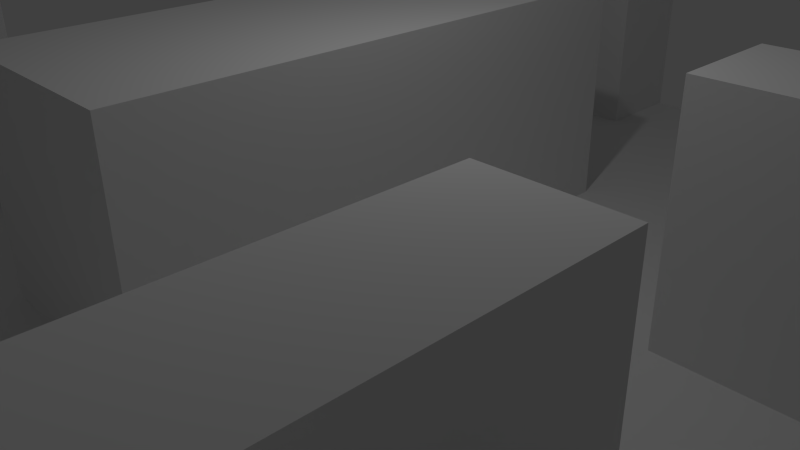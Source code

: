 # Source: Layout.blend  (saved by Blender 2.76.0; exported with 4.5.12 LTS)
import bpy
from mathutils import Matrix  # noqa: F401  (used for matrix-valued properties, if any)

bpy.ops.wm.read_factory_settings(use_empty=True)
scene = bpy.context.scene
scene.name = 'Scene'

# ---- collections
col_collection_1 = bpy.data.collections.new('Collection 1'); scene.collection.children.link(col_collection_1)

# ---- materials (node trees are filled in below, after node groups)
mat_floor = bpy.data.materials.new('Floor')
mat_floor.alpha_threshold = 0.0
mat_floor.use_transparent_shadow = False
mat_floor.roughness = 0.5
mat_floor.specular_intensity = 0.0
mat_wall = bpy.data.materials.new('Wall')
mat_wall.alpha_threshold = 0.0
mat_wall.use_transparent_shadow = False
mat_wall.roughness = 0.5
mat_wall.specular_intensity = 0.0

# ---- material node trees

# ---- world
world_world = bpy.data.worlds.new('World'); scene.world = world_world
world_world.color = (0.05088, 0.05088, 0.05088)
world_world.use_sun_shadow = False
world_world.sun_shadow_jitter_overblur = 0.0
world_world.cycles.sampling_method = 'MANUAL'
world_world.cycles.sample_map_resolution = 256

# ---- cameras
cam_camera = bpy.data.cameras.new('Camera')
cam_camera.clip_end = 100.0
cam_camera.lens = 35.0
cam_camera.sensor_width = 32.0
cam_camera.sensor_height = 18.0
cam_camera.ortho_scale = 7.314
cam_camera.dof.focus_distance = 0.0
cam_camera.dof.aperture_fstop = 128.0

# ---- lights
light_lamp = bpy.data.lights.new('Lamp', 'POINT')
light_lamp.transmission_factor = 0.0
light_lamp.cutoff_distance = 30.0
light_lamp.energy = 100.0
light_lamp.shadow_buffer_clip_start = 1.001
light_lamp.shadow_soft_size = 0.1
light_lamp.shadow_maximum_resolution = 0.006
light_lamp.use_absolute_resolution = True
light_lamp.cycles.use_multiple_importance_sampling = False

# ---- meshes
me_plane = bpy.data.meshes.new('Plane')
me_plane.from_pydata([(-1.0, -1.0, 0.0), (1.0, -1.0, 0.0), (-1.0, 1.0, 0.0), (1.0, 1.0, 0.0), (-1.0, 0.8182, 0.0), (-1.0, 0.6364, 0.0), (-1.0, 0.4545, 0.0), (-1.0, 0.2727, 0.0), (-1.0, 0.09091, 0.0), (-1.0, -0.09091, 0.0), (-1.0, -0.2727, 0.0), (-1.0, -0.4545, 0.0), (-1.0, -0.6364, 0.0), (-1.0, -0.8182, 0.0), (-0.8182, -1.0, 0.0), (-0.6364, -1.0, 0.0), (-0.4545, -1.0, 0.0), (-0.2727, -1.0, 0.0), (-0.09091, -1.0, 0.0), (0.09091, -1.0, 0.0), (0.2727, -1.0, 0.0), (0.4545, -1.0, 0.0), (0.6364, -1.0, 0.0), (0.8182, -1.0, 0.0), (1.0, -0.8182, 0.0), (1.0, -0.6364, 0.0), (1.0, -0.4545, 0.0), (1.0, -0.2727, 0.0), (1.0, -0.09091, 0.0), (1.0, 0.09091, 0.0), (1.0, 0.2727, 0.0), (1.0, 0.4545, 0.0), (1.0, 0.6364, 0.0), (1.0, 0.8182, 0.0), (0.8182, 1.0, 0.0), (0.6364, 1.0, 0.0), (0.4545, 1.0, 0.0), (0.2727, 1.0, 0.0), (0.09091, 1.0, 0.0), (-0.09091, 1.0, 0.0), (-0.2727, 1.0, 0.0), (-0.4545, 1.0, 0.0), (-0.6364, 1.0, 0.0), (-0.8182, 1.0, 0.0), (-0.8182, -0.8182, 0.0), (-0.8182, -0.6364, 0.0), (-0.8182, -0.2727, 0.0), (-0.8182, -0.09091, 0.0), (-0.8182, 0.09091, 0.0), (-0.8182, 0.2727, 0.0), (-0.8182, 0.4545, 0.0), (-0.8182, 0.6364, 0.0), (-0.6364, -0.8182, 0.0), (-0.6364, -0.6364, 0.0), (-0.6364, -0.4545, 0.0), (-0.6364, -0.2727, 0.0), (-0.6364, -0.09091, 0.0), (-0.6364, 0.09091, 0.0), (-0.6364, 0.2727, 0.0), (-0.6364, 0.4545, 0.0), (-0.6364, 0.6364, 0.0), (-0.6364, 0.8182, 0.0), (-0.4545, -0.8182, 0.0), (-0.4545, -0.6364, 0.0), (-0.4545, -0.4545, 0.0), (-0.4545, -0.2727, 0.0), (-0.4545, -0.09091, 0.0), (-0.4545, 0.09091, 0.0), (-0.4545, 0.2727, 0.0), (-0.4545, 0.4545, 0.0), (-0.4545, 0.6364, 0.0), (-0.4545, 0.8182, 0.0), (-0.2727, -0.8182, 0.0), (-0.2727, -0.6364, 0.0), (-0.2727, -0.4545, 0.0), (-0.2727, -0.2727, 0.0), (-0.2727, -0.09091, 0.0), (-0.2727, 0.09091, 0.0), (-0.2727, 0.2727, 0.0), (-0.2727, 0.4545, 0.0), (-0.2727, 0.6364, 0.0), (-0.2727, 0.8182, 0.0), (-0.09091, -0.8182, 0.0), (-0.09091, -0.6364, 0.0), (-0.09091, -0.4545, 0.0), (-0.09091, 0.4545, 0.0), (-0.09091, 0.6364, 0.0), (-0.09091, 0.8182, 0.0), (0.09091, -0.8182, 0.0), (0.09091, -0.6364, 0.0), (0.09091, -0.4545, 0.0), (0.09091, -0.2727, 0.0), (0.09091, -0.09091, 0.0), (0.09091, 0.09091, 0.0), (0.09091, 0.2727, 0.0), (0.09091, 0.4545, 0.0), (0.09091, 0.6364, 0.0), (0.09091, 0.8182, 0.0), (0.2727, -0.8182, 0.0), (0.2727, -0.6364, 0.0), (0.2727, -0.4545, 0.0), (0.2727, -0.2727, 0.0), (0.2727, -0.09091, 0.0), (0.2727, 0.09091, 0.0), (0.2727, 0.2727, 0.0), (0.2727, 0.4545, 0.0), (0.2727, 0.6364, 0.0), (0.2727, 0.8182, 0.0), (0.4545, -0.8182, 0.0), (0.4545, -0.6364, 0.0), (0.4545, -0.4545, 0.0), (0.4545, -0.2727, 0.0), (0.4545, -0.09091, 0.0), (0.4545, 0.09091, 0.0), (0.4545, 0.2727, 0.0), (0.4545, 0.4545, 0.0), (0.4545, 0.6364, 0.0), (0.4545, 0.8182, 0.0), (0.6364, -0.6364, 0.0), (0.6364, -0.4545, 0.0), (0.6364, -0.2727, 0.0), (0.6364, -0.09091, 0.0), (0.6364, 0.09091, 0.0), (0.6364, 0.2727, 0.0), (0.6364, 0.4545, 0.0), (0.6364, 0.6364, 0.0), (0.6364, 0.8182, 0.0), (0.8182, -0.6364, 0.0), (0.8182, -0.4545, 0.0), (0.8182, -0.2727, 0.0), (0.8182, -0.09091, 0.0), (0.8182, 0.09091, 0.0), (0.8182, 0.2727, 0.0), (0.8182, 0.4545, 0.0), (0.8182, 0.6364, 0.0), (0.8182, 0.8182, 0.0), (0.8182, -1.0, 0.3713), (1.0, -1.0, 0.3713), (1.0, 0.8182, 0.3713), (1.0, 1.0, 0.3713), (-0.8182, 1.0, 0.3713), (-1.0, 1.0, 0.3713), (-1.0, 0.8182, 0.3713), (-1.0, 0.6364, 0.3713), (-1.0, -0.2727, 0.3713), (-1.0, -0.4545, 0.3713), (-1.0, -0.6364, 0.3713), (-0.09091, -1.0, 0.3713), (0.09091, -1.0, 0.3713), (0.2727, -1.0, 0.3713), (0.4545, -1.0, 0.3713), (0.6364, -1.0, 0.3713), (1.0, -0.8182, 0.3713), (1.0, -0.6364, 0.3713), (1.0, 0.09091, 0.3713), (1.0, 0.2727, 0.3713), (0.8182, 1.0, 0.3713), (0.6364, 1.0, 0.3713), (0.4545, 1.0, 0.3713), (-0.09091, 1.0, 0.3713), (-0.2727, 1.0, 0.3713), (-0.4545, 1.0, 0.3713), (-0.6364, 1.0, 0.3713), (-0.8182, 0.8182, 0.3713), (-0.8182, -0.6364, 0.3713), (-0.8182, -0.4545, 0.3713), (-0.8182, -0.2727, 0.3713), (-0.8182, 0.6364, 0.3713), (-0.6364, 0.8182, 0.3713), (-0.6364, -0.6364, 0.3713), (-0.6364, -0.4545, 0.3713), (-0.6364, -0.2727, 0.3713), (-0.6364, 0.6364, 0.3713), (-0.4545, 0.8182, 0.3713), (-0.2727, 0.8182, 0.3713), (-0.2727, -0.4545, 0.3713), (-0.2727, -0.2727, 0.3713), (-0.2727, -0.09091, 0.3713), (-0.2727, 0.09091, 0.3713), (-0.2727, 0.2727, 0.3713), (-0.2727, 0.4545, 0.3713), (-0.09091, 0.8182, 0.3713), (-0.09091, -0.8182, 0.3713), (-0.09091, -0.4545, 0.3713), (-0.09091, -0.2727, 0.3713), (-0.09091, -0.09091, 0.3713), (-0.09091, 0.09091, 0.3713), (-0.09091, 0.2727, 0.3713), (-0.09091, 0.4545, 0.3713), (0.09091, -0.8182, 0.3713), (0.09091, -0.4545, 0.3713), (0.09091, -0.2727, 0.3713), (0.09091, -0.09091, 0.3713), (0.09091, 0.09091, 0.3713), (0.09091, 0.2727, 0.3713), (0.09091, 0.4545, 0.3713), (0.2727, -0.8182, 0.3713), (0.4545, 0.8182, 0.3713), (0.4545, -0.8182, 0.3713), (0.4545, -0.6364, 0.3713), (0.4545, -0.4545, 0.3713), (0.4545, -0.2727, 0.3713), (0.4545, 0.09091, 0.3713), (0.4545, 0.2727, 0.3713), (0.4545, 0.6364, 0.3713), (0.6364, 0.8182, 0.3713), (0.6364, -0.8182, 0.3713), (0.6364, -0.6364, 0.3713), (0.6364, -0.4545, 0.3713), (0.6364, -0.2727, 0.3713), (0.6364, 0.09091, 0.3713), (0.6364, 0.2727, 0.3713), (0.6364, 0.6364, 0.3713), (0.8182, 0.8182, 0.3713), (0.8182, -0.8182, 0.3713), (0.8182, -0.6364, 0.3713), (0.8182, 0.09091, 0.3713), (0.8182, 0.2727, 0.3713), (-0.8277, -0.6567, 0.1868)], [], [(77, 76, 177, 178), (98, 88, 189, 196), (123, 114, 203, 211), (118, 119, 208, 207), (2, 4, 142, 141), (29, 30, 155, 154), (87, 97, 38, 39), (97, 107, 37, 38), (107, 117, 36, 37), (76, 75, 176, 177), (113, 122, 210, 202), (0, 14, 44, 13), (13, 44, 45, 12), (43, 2, 141, 140), (75, 74, 175, 176), (10, 46, 47, 9), (9, 47, 48, 8), (8, 48, 49, 7), (7, 49, 50, 6), (6, 50, 51, 5), (94, 95, 195, 194), (14, 15, 52, 44), (44, 52, 53, 45), (33, 3, 139, 138), (95, 85, 188, 195), (46, 55, 56, 47), (47, 56, 57, 48), (48, 57, 58, 49), (49, 58, 59, 50), (50, 59, 60, 51), (93, 94, 194, 193), (15, 16, 62, 52), (52, 62, 63, 53), (53, 63, 64, 54), (54, 64, 65, 55), (55, 65, 66, 56), (56, 66, 67, 57), (57, 67, 68, 58), (58, 68, 69, 59), (59, 69, 70, 60), (60, 70, 71, 61), (16, 17, 72, 62), (62, 72, 73, 63), (63, 73, 74, 64), (64, 74, 75, 65), (65, 75, 76, 66), (66, 76, 77, 67), (67, 77, 78, 68), (68, 78, 79, 69), (69, 79, 80, 70), (70, 80, 81, 71), (17, 18, 82, 72), (72, 82, 83, 73), (73, 83, 84, 74), (120, 111, 201, 209), (23, 1, 137, 136), (135, 33, 138, 213), (92, 93, 193, 192), (117, 116, 204, 197), (79, 85, 86, 80), (80, 86, 87, 81), (46, 10, 144, 166), (82, 88, 89, 83), (83, 89, 90, 84), (61, 71, 173, 168), (91, 92, 192, 191), (24, 25, 153, 152), (90, 91, 191, 190), (30, 132, 217, 155), (85, 95, 96, 86), (86, 96, 97, 87), (12, 45, 164, 146), (88, 98, 99, 89), (89, 99, 100, 90), (90, 100, 101, 91), (91, 101, 102, 92), (92, 102, 103, 93), (93, 103, 104, 94), (94, 104, 105, 95), (95, 105, 106, 96), (96, 106, 107, 97), (1, 24, 152, 137), (98, 108, 109, 99), (99, 109, 110, 100), (100, 110, 111, 101), (101, 111, 112, 102), (102, 112, 113, 103), (103, 113, 114, 104), (104, 114, 115, 105), (105, 115, 116, 106), (106, 116, 117, 107), (114, 113, 202, 203), (131, 29, 154, 216), (22, 23, 136, 151), (84, 90, 190, 183), (111, 120, 121, 112), (112, 121, 122, 113), (21, 22, 151, 150), (114, 123, 124, 115), (115, 124, 125, 116), (20, 21, 150, 149), (88, 82, 182, 189), (111, 110, 200, 201), (118, 127, 128, 119), (119, 128, 129, 120), (120, 129, 130, 121), (121, 130, 131, 122), (19, 20, 149, 148), (123, 132, 133, 124), (124, 133, 134, 125), (125, 134, 135, 126), (81, 87, 181, 174), (110, 109, 199, 200), (127, 25, 26, 128), (128, 26, 27, 129), (129, 27, 28, 130), (130, 28, 29, 131), (25, 127, 215, 153), (132, 30, 31, 133), (133, 31, 32, 134), (134, 32, 33, 135), (213, 138, 139, 156), (142, 163, 140, 141), (163, 168, 162, 140), (168, 173, 161, 162), (173, 174, 160, 161), (174, 181, 159, 160), (197, 205, 157, 158), (205, 213, 156, 157), (146, 164, 165, 145), (145, 165, 166, 144), (143, 167, 163, 142), (164, 169, 170, 165), (165, 170, 171, 166), (167, 172, 168, 163), (175, 183, 184, 176), (176, 184, 185, 177), (177, 185, 186, 178), (178, 186, 187, 179), (179, 187, 188, 180), (147, 148, 189, 182), (183, 190, 191, 184), (184, 191, 192, 185), (185, 192, 193, 186), (186, 193, 194, 187), (187, 194, 195, 188), (148, 149, 196, 189), (149, 150, 198, 196), (150, 151, 206, 198), (198, 206, 207, 199), (199, 207, 208, 200), (200, 208, 209, 201), (202, 210, 211, 203), (204, 212, 205, 197), (151, 136, 214, 206), (206, 214, 215, 207), (210, 216, 217, 211), (136, 137, 152, 214), (214, 152, 153, 215), (216, 154, 155, 217), (5, 51, 167, 143), (4, 5, 143, 142), (119, 120, 209, 208), (78, 77, 178, 179), (53, 54, 170, 169), (116, 125, 212, 204), (79, 78, 179, 180), (54, 55, 171, 170), (3, 34, 156, 139), (45, 53, 169, 164), (34, 35, 157, 156), (127, 118, 207, 215), (87, 39, 159, 181), (71, 81, 174, 173), (55, 46, 166, 171), (35, 36, 158, 157), (82, 18, 147, 182), (10, 11, 145, 144), (125, 126, 205, 212), (11, 12, 146, 145), (74, 84, 183, 175), (60, 61, 168, 172), (122, 131, 216, 210), (39, 40, 160, 159), (132, 123, 211, 217), (108, 98, 196, 198), (51, 60, 172, 167), (40, 41, 161, 160), (41, 42, 162, 161), (36, 117, 197, 158), (42, 43, 140, 162), (126, 135, 213, 205), (85, 79, 180, 188), (109, 108, 198, 199), (18, 19, 148, 147)])
_uv = me_plane.uv_layers.new(name='UVMap')
_uv.uv.foreach_set('vector', [0.6, 0.6481, 0.4, 0.6481, 0.4, -0.009195, 0.6, -0.009195, 0.0, -0.009788, 1.0, -0.009788, 1.0, 1.01, 0.0, 1.01, 0.0, -0.009788, 1.0, -0.009788, 1.0, 1.01, 0.0, 1.01, 0.0, -0.009788, 1.0, -0.009788, 1.0, 1.01, 0.0, 1.01, 0.0, 0.0, 1.0, 0.0, 1.0, 1.01, 0.0, 1.0, 0.0, 0.0, 1.0, -0.009788, 1.0, 1.01, 0.0, 1.01, 0.2838, 2.484, 0.7162, 2.484, 0.7162, 2.925, 0.2838, 2.925, 0.7162, 2.484, 1.149, 2.484, 1.149, 2.925, 0.7162, 2.925, 1.149, 2.484, 1.581, 2.484, 1.581, 2.925, 1.149, 2.925, 0.4, 0.6481, 0.2, 0.6481, 0.2, -0.009195, 0.4, -0.009195, 0.0, -0.009788, 1.0, -0.009788, 1.0, 1.01, 0.0, 1.01, -1.878, -1.925, -1.446, -1.925, -1.446, -1.484, -1.878, -1.484, -1.878, -1.484, -1.446, -1.484, -1.446, -1.043, -1.878, -1.043, 0.0, 0.0, 1.0, 0.0, 1.0, 1.01, 0.0, 1.0, 0.2, 0.6481, 8.06e-05, 0.6481, 8.034e-05, -0.009194, 0.2, -0.009195, -1.878, -0.1614, -1.446, -0.1614, -1.446, 0.2795, -1.878, 0.2795, -1.878, 0.2795, -1.446, 0.2795, -1.446, 0.7205, -1.878, 0.7204, -1.878, 0.7204, -1.446, 0.7205, -1.446, 1.161, -1.878, 1.161, -1.878, 1.161, -1.446, 1.161, -1.446, 1.602, -1.878, 1.602, -1.878, 1.602, -1.446, 1.602, -1.446, 2.043, -1.878, 2.043, 0.7999, -0.00968, 0.9999, -0.00968, 0.9999, 0.6486, 0.7999, 0.6486, -1.446, -1.925, -1.014, -1.925, -1.014, -1.484, -1.446, -1.484, -1.446, -1.484, -1.014, -1.484, -1.014, -1.043, -1.446, -1.043, 0.0, 0.0, 1.0, 0.0, 1.0, 1.01, 0.0, 1.01, 0.0, -0.009788, 1.0, -0.009788, 1.0, 1.01, 0.0, 1.01, -1.446, -0.1614, -1.014, -0.1614, -1.014, 0.2795, -1.446, 0.2795, -1.446, 0.2795, -1.014, 0.2795, -1.014, 0.7205, -1.446, 0.7205, -1.446, 0.7205, -1.014, 0.7205, -1.014, 1.161, -1.446, 1.161, -1.446, 1.161, -1.014, 1.161, -1.014, 1.602, -1.446, 1.602, -1.446, 1.602, -1.014, 1.602, -1.014, 2.043, -1.446, 2.043, 0.6, -0.00968, 0.7999, -0.00968, 0.7999, 0.6486, 0.6, 0.6486, -1.014, -1.925, -0.5811, -1.925, -0.5811, -1.484, -1.014, -1.484, -1.014, -1.484, -0.5811, -1.484, -0.5811, -1.043, -1.014, -1.043, -1.014, -1.043, -0.5811, -1.043, -0.5811, -0.6023, -1.014, -0.6023, -1.014, -0.6023, -0.5811, -0.6023, -0.5811, -0.1614, -1.014, -0.1614, -1.014, -0.1614, -0.5811, -0.1614, -0.5811, 0.2795, -1.014, 0.2795, -1.014, 0.2795, -0.5811, 0.2795, -0.5811, 0.7205, -1.014, 0.7205, -1.014, 0.7205, -0.5811, 0.7205, -0.5811, 1.161, -1.014, 1.161, 0.0001055, 0.6488, 0.2001, 0.6488, 0.2001, 0.9711, 0.0001055, 0.9711, -1.014, 1.602, -0.5811, 1.602, -0.5811, 2.043, -1.014, 2.043, -1.014, 2.043, -0.5811, 2.043, -0.5811, 2.484, -1.014, 2.484, -0.5811, -1.925, -0.1487, -1.925, -0.1487, -1.484, -0.5811, -1.484, -0.5811, -1.484, -0.1487, -1.484, -0.1487, -1.043, -0.5811, -1.043, -0.5811, -1.043, -0.1487, -1.043, -0.1487, -0.6023, -0.5811, -0.6023, 0.0001055, 0.6488, 0.2001, 0.6488, 0.2001, 0.9711, 0.0001056, 0.9711, -0.5811, -0.1614, -0.1487, -0.1614, -0.1487, 0.2795, -0.5811, 0.2795, -0.5811, 0.2795, -0.1487, 0.2795, -0.1487, 0.7205, -0.5811, 0.7205, -0.5811, 0.7205, -0.1487, 0.7205, -0.1487, 1.161, -0.5811, 1.161, -0.5811, 1.161, -0.1487, 1.161, -0.1487, 1.602, -0.5811, 1.602, -0.5811, 1.602, -0.1487, 1.602, -0.1487, 2.043, -0.5811, 2.043, -0.5811, 2.043, -0.1487, 2.043, -0.1487, 2.484, -0.5811, 2.484, -0.1487, -1.925, 0.2838, -1.925, 0.2838, -1.484, -0.1487, -1.484, -0.1487, -1.484, 0.2838, -1.484, 0.2838, -1.043, -0.1487, -1.043, -0.1487, -1.043, 0.2838, -1.043, 0.2838, -0.6023, -0.1487, -0.6023, 0.0, -0.009788, 1.0, -0.009788, 1.0, 1.01, 0.0, 1.01, 0.0, 0.0, 1.0, 0.0, 1.0, 1.01, 0.0, 1.0, 0.0, -0.009788, 1.0, -0.009788, 1.0, 1.01, 0.0, 1.01, 0.4, -0.00968, 0.6, -0.00968, 0.6, 0.6486, 0.4, 0.6486, 0.0, -0.009788, 1.0, -0.009788, 1.0, 1.01, 0.0, 1.01, -0.1487, 1.602, 0.2838, 1.602, 0.2838, 2.043, -0.1487, 2.043, -0.1487, 2.043, 0.2838, 2.043, 0.2838, 2.484, -0.1487, 2.484, 0.0, -0.009788, 1.0, -0.009788, 1.0, 1.01, 0.0, 1.01, 0.2838, -1.484, 0.7162, -1.484, 0.7162, -1.043, 0.2838, -1.043, 0.2838, -1.043, 0.7162, -1.043, 0.7162, -0.6023, 0.2838, -0.6023, 0.0, -0.009788, 1.0, -0.009788, 1.0, 1.01, 0.0, 1.01, 0.2001, -0.009679, 0.4, -0.00968, 0.4, 0.6486, 0.2001, 0.6486, 0.0, 0.0, 1.0, -0.009788, 1.0, 1.01, 0.0, 1.0, 0.0001055, -0.009679, 0.2001, -0.009679, 0.2001, 0.6486, 0.0001055, 0.6486, 0.0, -0.009788, 1.0, -0.009788, 1.0, 1.01, 0.0, 1.01, 0.2838, 1.602, 0.7162, 1.602, 0.7162, 2.043, 0.2838, 2.043, 0.2838, 2.043, 0.7162, 2.043, 0.7162, 2.484, 0.2838, 2.484, 0.0, -0.009788, 1.0, -0.009788, 1.0, 1.01, 0.0, 1.01, 0.7162, -1.484, 1.149, -1.484, 1.149, -1.043, 0.7162, -1.043, 0.7162, -1.043, 1.149, -1.043, 1.149, -0.6023, 0.7162, -0.6023, 0.7162, -0.6023, 1.149, -0.6023, 1.149, -0.1614, 0.7162, -0.1614, 0.7162, -0.1614, 1.149, -0.1614, 1.149, 0.2795, 0.7162, 0.2795, 0.7162, 0.2795, 1.149, 0.2795, 1.149, 0.7205, 0.7162, 0.7205, 0.7162, 0.7205, 1.149, 0.7205, 1.149, 1.161, 0.7162, 1.161, 0.7162, 1.161, 1.149, 1.161, 1.149, 1.602, 0.7162, 1.602, 0.7162, 1.602, 1.149, 1.602, 1.149, 2.043, 0.7162, 2.043, 0.7162, 2.043, 1.149, 2.043, 1.149, 2.484, 0.7162, 2.484, 0.0, 0.0, 1.0, 0.0, 1.0, 1.01, 0.0, 1.0, 1.149, -1.484, 1.581, -1.484, 1.581, -1.043, 1.149, -1.043, 1.149, -1.043, 1.581, -1.043, 1.581, -0.6023, 1.149, -0.6023, 1.149, -0.6023, 1.581, -0.6023, 1.581, -0.1614, 1.149, -0.1614, 1.149, -0.1614, 1.581, -0.1614, 1.581, 0.2795, 1.149, 0.2795, 1.149, 0.2795, 1.581, 0.2795, 1.581, 0.7205, 1.149, 0.7205, 1.149, 0.7205, 1.581, 0.7205, 1.581, 1.161, 1.149, 1.161, 1.149, 1.161, 1.581, 1.161, 1.581, 1.602, 1.149, 1.602, 1.149, 1.602, 1.581, 1.602, 1.581, 2.043, 1.149, 2.043, 1.149, 2.043, 1.581, 2.043, 1.581, 2.484, 1.149, 2.484, 0.0, -0.009788, 1.0, -0.009788, 1.0, 1.01, 0.0, 1.01, 0.0, -0.009788, 1.0, -0.009788, 1.0, 1.01, 0.0, 1.01, 0.0, 0.0, 1.0, 0.0, 1.0, 1.01, 0.0, 1.0, 0.0, -0.009788, 1.0, -0.009788, 1.0, 1.01, 0.0, 1.01, 1.581, -0.1614, 2.014, -0.1614, 2.014, 0.2795, 1.581, 0.2795, 1.581, 0.2795, 2.014, 0.2795, 2.014, 0.7205, 1.581, 0.7205, 0.0, 0.0, 1.0, 0.0, 1.0, 1.01, 0.0, 1.0, 1.581, 1.161, 2.014, 1.161, 2.014, 1.602, 1.581, 1.602, 1.581, 1.602, 2.014, 1.602, 2.014, 2.043, 1.581, 2.043, 0.0, 0.0, 1.0, 0.0, 1.0, 1.01, 0.0, 1.0, 0.0, -0.009788, 1.0, -0.009788, 1.0, 1.01, 0.0, 1.01, 0.0, -0.009788, 1.0, -0.009788, 1.0, 1.01, 0.0, 1.01, 2.014, -1.043, 2.446, -1.043, 2.446, -0.6023, 2.014, -0.6023, 2.014, -0.6023, 2.446, -0.6023, 2.446, -0.1614, 2.014, -0.1614, 2.014, -0.1614, 2.446, -0.1614, 2.446, 0.2795, 2.014, 0.2795, 2.014, 0.2795, 2.446, 0.2795, 2.446, 0.7205, 2.014, 0.7205, 0.0, 0.0, 1.0, 0.0, 1.0, 1.01, 0.0, 1.0, 2.014, 1.161, 2.446, 1.161, 2.446, 1.602, 2.014, 1.602, 2.014, 1.602, 2.446, 1.602, 2.446, 2.043, 2.014, 2.043, 2.014, 2.043, 2.446, 2.043, 2.446, 2.484, 2.014, 2.484, 0.0, -0.009788, 1.0, -0.009788, 1.0, 1.01, 0.0, 1.01, 0.0, -0.009788, 1.0, -0.009788, 1.0, 1.01, 0.0, 1.01, 2.446, -1.043, 2.878, -1.043, 2.878, -0.6023, 2.446, -0.6023, 2.446, -0.6023, 2.878, -0.6023, 2.878, -0.1614, 2.446, -0.1614, 2.446, -0.1614, 2.878, -0.1614, 2.878, 0.2795, 2.446, 0.2795, 2.446, 0.2795, 2.878, 0.2795, 2.878, 0.7205, 2.446, 0.7205, 0.0, -0.009788, 1.0, -0.009788, 1.0, 1.01, 0.0, 1.01, 2.446, 1.161, 2.878, 1.161, 2.878, 1.602, 2.446, 1.602, 2.446, 1.602, 2.878, 1.602, 2.878, 2.043, 2.446, 2.043, 2.446, 2.043, 2.878, 2.043, 2.878, 2.484, 2.446, 2.484, 2.446, 2.484, 2.878, 2.484, 2.878, 2.925, 2.446, 2.925, -1.878, 2.484, -1.446, 2.484, -1.446, 2.925, -1.878, 2.925, -1.446, 2.484, -1.014, 2.484, -1.014, 2.925, -1.446, 2.925, -1.014, 2.484, -0.5811, 2.484, -0.5811, 2.925, -1.014, 2.925, -0.5811, 2.484, -0.1487, 2.484, -0.1487, 2.925, -0.5811, 2.925, -0.1487, 2.484, 0.2838, 2.484, 0.2838, 2.925, -0.1487, 2.925, 1.581, 2.484, 2.014, 2.484, 2.014, 2.925, 1.581, 2.925, 2.014, 2.484, 2.446, 2.484, 2.446, 2.925, 2.014, 2.925, -1.878, -1.043, -1.446, -1.043, -1.446, -0.6023, -1.878, -0.6023, -1.878, -0.6023, -1.446, -0.6023, -1.446, -0.1614, -1.878, -0.1614, -1.878, 2.043, -1.446, 2.043, -1.446, 2.484, -1.878, 2.484, -1.446, -1.043, -1.014, -1.043, -1.014, -0.6023, -1.446, -0.6023, -1.446, -0.6023, -1.014, -0.6023, -1.014, -0.1614, -1.446, -0.1614, -1.446, 2.043, -1.014, 2.043, -1.014, 2.484, -1.446, 2.484, -0.1487, -0.6023, 0.2838, -0.6023, 0.2838, -0.1614, -0.1487, -0.1614, -0.1487, -0.1614, 0.2838, -0.1614, 0.2838, 0.2795, -0.1487, 0.2795, -0.1487, 0.2795, 0.2838, 0.2795, 0.2838, 0.7205, -0.1487, 0.7205, -0.1487, 0.7205, 0.2838, 0.7205, 0.2838, 1.161, -0.1487, 1.161, -0.1487, 1.161, 0.2838, 1.161, 0.2838, 1.602, -0.1487, 1.602, 0.2838, -1.925, 0.7162, -1.925, 0.7162, -1.484, 0.2838, -1.484, 0.2838, -0.6023, 0.7162, -0.6023, 0.7162, -0.1614, 0.2838, -0.1614, 0.2838, -0.1614, 0.7162, -0.1614, 0.7162, 0.2795, 0.2838, 0.2795, 0.2838, 0.2795, 0.7162, 0.2795, 0.7162, 0.7205, 0.2838, 0.7205, 0.2838, 0.7205, 0.7162, 0.7205, 0.7162, 1.161, 0.2838, 1.161, 0.2838, 1.161, 0.7162, 1.161, 0.7162, 1.602, 0.2838, 1.602, 0.7162, -1.925, 1.149, -1.925, 1.149, -1.484, 0.7162, -1.484, 1.149, -1.925, 1.581, -1.925, 1.581, -1.484, 1.149, -1.484, 1.581, -1.925, 2.014, -1.925, 2.014, -1.484, 1.581, -1.484, 1.581, -1.484, 2.014, -1.484, 2.014, -1.043, 1.581, -1.043, 1.581, -1.043, 2.014, -1.043, 2.014, -0.6023, 1.581, -0.6023, 1.581, -0.6023, 2.014, -0.6023, 2.014, -0.1614, 1.581, -0.1614, 1.581, 0.7205, 2.014, 0.7205, 2.014, 1.161, 1.581, 1.161, 1.581, 2.043, 2.014, 2.043, 2.014, 2.484, 1.581, 2.484, 2.014, -1.925, 2.446, -1.925, 2.446, -1.484, 2.014, -1.484, 2.014, -1.484, 2.446, -1.484, 2.446, -1.043, 2.014, -1.043, 2.014, 0.7205, 2.446, 0.7205, 2.446, 1.161, 2.014, 1.161, 2.446, -1.925, 2.878, -1.925, 2.878, -1.484, 2.446, -1.484, 2.446, -1.484, 2.878, -1.484, 2.878, -1.043, 2.446, -1.043, 2.446, 0.7205, 2.878, 0.7205, 2.878, 1.161, 2.446, 1.161, 0.0, -0.009788, 1.0, -0.009788, 1.0, 1.01, 0.0, 1.01, 0.0, 0.0, 1.0, -0.009788, 1.0, 1.01, 0.0, 1.0, 0.0, -0.009788, 1.0, -0.009788, 1.0, 1.01, 0.0, 1.01, 0.8, 0.6481, 0.6, 0.6481, 0.6, -0.009195, 0.8, -0.009195, 0.0, -0.009788, 1.0, -0.009788, 1.0, 1.01, 0.0, 1.01, 0.0, -0.009788, 1.0, -0.009788, 1.0, 1.01, 0.0, 1.01, 0.9999, 0.6481, 0.8, 0.6481, 0.8, -0.009195, 0.9999, -0.009195, 0.0, -0.009788, 1.0, -0.009788, 1.0, 1.01, 0.0, 1.01, 0.0, 0.0, 1.0, 0.0, 1.0, 1.01, 0.0, 1.0, 0.0, -0.009788, 1.0, -0.009788, 1.0, 1.01, 0.0, 1.01, 0.0, 0.0, 1.0, 0.0, 1.0, 1.01, 0.0, 1.0, 0.0, -0.009788, 1.0, -0.009788, 1.0, 1.01, 0.0, 1.01, 0.0, -0.009788, 1.0, -0.009788, 1.0, 1.01, 0.0, 1.01, 0.0, -0.009788, 1.0, -0.009788, 1.0, 1.01, 0.0, 1.01, 0.0, -0.009788, 1.0, -0.009788, 1.0, 1.01, 0.0, 1.01, 0.0, 0.0, 1.0, 0.0, 1.0, 1.01, 0.0, 1.0, 0.0, -0.009788, 1.0, -0.009788, 1.0, 1.01, 0.0, 1.01, 0.0, 0.0, 1.0, 0.0, 1.0, 1.01, 0.0, 1.01, 0.0, -0.009788, 1.0, -0.009788, 1.0, 1.01, 0.0, 1.01, 0.0, 0.0, 1.0, -0.009788, 1.0, 1.01, 0.0, 1.0, 0.0, -0.009788, 1.0, -0.009788, 1.0, 1.01, 0.0, 1.01, 0.0, -0.009788, 1.0, -0.009788, 1.0, 1.01, 0.0, 1.01, 0.0, -0.009788, 1.0, -0.009788, 1.0, 1.01, 0.0, 1.01, 0.0, 0.0, 1.0, 0.0, 1.0, 1.01, 0.0, 1.01, 0.0, -0.009788, 1.0, -0.009788, 1.0, 1.01, 0.0, 1.01, 0.0, -0.009788, 1.0, -0.009788, 1.0, 1.01, 0.0, 1.01, 0.0, -0.009788, 1.0, -0.009788, 1.0, 1.01, 0.0, 1.01, 0.0, 0.0, 1.0, 0.0, 1.0, 1.01, 0.0, 1.0, 0.0, 0.0, 1.0, 0.0, 1.0, 1.01, 0.0, 1.0, 0.0, -0.009788, 1.0, -0.009788, 1.0, 1.01, 0.0, 1.01, 0.0, 0.0, 1.0, 0.0, 1.0, 1.01, 0.0, 1.0, 0.0, -0.009788, 1.0, -0.009788, 1.0, 1.01, 0.0, 1.01, 0.0, -0.009788, 1.0, -0.009788, 1.0, 1.01, 0.0, 1.01, 0.0, -0.009788, 1.0, -0.009788, 1.0, 1.01, 0.0, 1.01, 0.0, 0.0, 1.0, 0.0, 1.0, 1.01, 0.0, 1.01])
me_plane.materials.append(mat_floor)
me_plane.materials.append(mat_wall)
me_plane.use_remesh_preserve_volume = False
me_plane.use_remesh_preserve_attributes = False
me_plane.use_mirror_vertex_groups = False
me_plane.update()

# ---- objects
ob_plane = bpy.data.objects.new('Plane', me_plane)
ob_lamp = bpy.data.objects.new('Lamp', light_lamp)
ob_camera = bpy.data.objects.new('Camera', cam_camera)

# ---- transforms, parenting, visibility, modifiers, constraints
ob_plane.location = (-0.03125, -0.02808, -0.03989)
ob_plane.scale = (8.0, 8.0, 8.187)
ob_plane.lineart.crease_threshold = 0.0
ob_lamp.location = (2.054, -0.532, 6.662)
ob_lamp.rotation_euler = (0.6503, 0.05522, 1.866)
ob_lamp.lock_rotations_4d = False
ob_lamp.empty_display_type = 'ARROWS'
ob_lamp.color = (0.0, 0.0, 0.0, 0.0)
ob_lamp.hide_viewport = True
ob_lamp.lineart.crease_threshold = 0.0
ob_camera.location = (7.481, -6.508, 5.344)
ob_camera.rotation_euler = (1.109, 0.01082, 0.8149)
ob_camera.lock_rotations_4d = False
ob_camera.empty_display_type = 'ARROWS'
ob_camera.color = (0.0, 0.0, 0.0, 0.0)
ob_camera.hide_viewport = True
ob_camera.display_type = 'WIRE'
ob_camera.lineart.crease_threshold = 0.0

# ---- collection membership
col_collection_1.objects.link(ob_plane)
col_collection_1.objects.link(ob_lamp)
col_collection_1.objects.link(ob_camera)

# ---- scene / render settings (as saved in the file)
scene.camera = ob_camera
scene.frame_start = 1; scene.frame_end = 250; scene.frame_set(1)
scene.render.engine = 'BLENDER_EEVEE_NEXT'
scene.render.resolution_percentage = 50
scene.render.dither_intensity = 0.0
scene.cycles.use_denoising = False
scene.cycles.samples = 10
scene.cycles.sampling_pattern = 'TABULATED_SOBOL'
scene.cycles.light_sampling_threshold = 0.0
scene.cycles.use_adaptive_sampling = False
scene.cycles.use_light_tree = False
scene.cycles.blur_glossy = 0.0
scene.cycles.pixel_filter_type = 'GAUSSIAN'
scene.cycles.sample_clamp_indirect = 0.0
scene.view_settings.view_transform = 'Standard'
bpy.context.view_layer.update()

